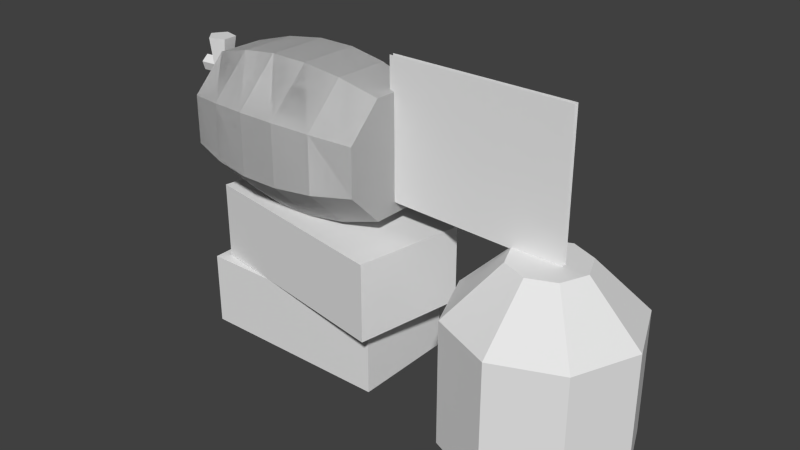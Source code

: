 # Source: borparlo.blend  (saved by Blender 2.69.0; exported with 4.5.12 LTS)
import bpy
from mathutils import Matrix  # noqa: F401  (used for matrix-valued properties, if any)

bpy.ops.wm.read_factory_settings(use_empty=True)
scene = bpy.context.scene
scene.name = 'Scene'

# ---- collections
col_collection_1 = bpy.data.collections.new('Collection 1'); scene.collection.children.link(col_collection_1)

# ---- world
world_world = bpy.data.worlds.new('World'); scene.world = world_world
world_world.color = (0.05088, 0.05088, 0.05088)
world_world.use_sun_shadow = False
world_world.sun_shadow_jitter_overblur = 0.0
world_world.cycles.sampling_method = 'MANUAL'
world_world.cycles.sample_map_resolution = 256

# ---- meshes
me_mesh_it70_dmspritedef = bpy.data.meshes.new('MESH_IT70_DMSPRITEDEF')
me_mesh_it70_dmspritedef.from_pydata([(1.082, 5.011, 1.053), (0.3379, 5.011, 0.7444), (1.082, 3.533, 2.534), (-0.71, 3.533, 1.792), (0.02926, 5.011, 0.000308), (-1.452, 3.533, 0.000308), (0.3379, 5.011, -0.7448), (-0.71, 3.533, -1.792), (2.136, 5.011, 0.000308), (3.616, 3.533, 0.000308), (1.827, 5.011, 0.7444), (2.874, 3.533, 1.792), (2.874, -0.006024, 1.792), (1.082, -0.006025, 2.534), (3.616, -0.006024, 0.000307), (2.874, -0.006024, -1.792), (1.082, -0.006025, -2.534), (-0.71, -0.006025, -1.792), (-1.452, -0.006025, 0.000307), (-0.71, -0.006025, 1.792), (1.082, 5.011, 1.053), (0.3379, 5.011, 0.7444), (1.082, 3.533, 2.534), (-0.71, 3.533, 1.792), (0.02926, 5.011, 0.000308), (-1.452, 3.533, 0.000308), (1.082, 5.011, -1.053), (1.082, 3.533, -2.534), (1.827, 5.011, -0.7448), (2.874, 3.533, -1.792), (2.136, 5.011, 0.000308), (3.616, 3.533, 0.000308), (1.827, 5.011, 0.7444), (2.874, 3.533, 1.792), (2.874, -0.006024, -1.792), (-0.71, -0.006025, 1.792), (0.3379, 5.011, 0.7444), (-0.71, 3.533, 1.792), (0.3379, 5.011, -0.7448), (-0.71, 3.533, -1.792), (1.827, 5.011, -0.7448), (2.874, 3.533, -1.792), (1.827, 5.011, 0.7444), (2.874, 3.533, 1.792), (-0.71, 3.533, 1.792), (2.874, 3.533, -1.792), (1.082, 5.011, -1.053), (1.082, 3.533, -2.534), (1.827, 5.011, -0.7448), (2.874, 3.533, -1.792), (0.3379, 5.011, -0.7448), (-0.71, 3.533, -1.792), (-3.488, 4.773, 0.6888), (-3.481, 6.381, -0.01629), (-3.497, 5.73, 1.629), (-3.501, 7.072, 1.617), (-3.495, 8.013, 0.6605), (-3.485, 8.001, -0.6804), (-3.476, 7.044, -1.621), (-3.473, 5.703, -1.61), (-3.478, 4.762, -0.653), (-8.926, 6.381, -0.01629), (-3.488, 4.773, 0.6888), (-3.481, 6.381, -0.01629), (-3.497, 5.73, 1.629), (-3.501, 7.072, 1.617), (-3.495, 8.013, 0.6605), (-3.485, 8.001, -0.6804), (-3.476, 7.044, -1.621), (-3.473, 5.703, -1.61), (-3.478, 4.762, -0.653), (-8.926, 6.381, -0.01629), (-8.937, 5.723, 1.609), (-8.927, 4.767, 0.6683), (-8.939, 7.065, 1.597), (-8.935, 8.006, 0.64), (-8.924, 7.994, -0.7009), (-8.915, 7.038, -1.641), (-8.917, 4.756, -0.6735), (-8.937, 5.723, 1.609), (-8.927, 4.767, 0.6683), (-8.939, 7.065, 1.597), (-8.935, 8.006, 0.64), (-8.924, 7.994, -0.7009), (-8.915, 7.038, -1.641), (-8.917, 4.756, -0.6735), (-8.911, 5.696, -1.631), (-8.911, 5.696, -1.631), (-4.592, 5.61, 1.949), (-4.58, 4.472, 0.8304), (-4.596, 7.205, 1.935), (-4.59, 8.323, 0.7972), (-4.577, 8.309, -0.7975), (-4.566, 7.172, -1.916), (-4.563, 5.577, -1.902), (-4.568, 4.459, -0.7643), (-5.68, 5.546, 2.093), (-5.667, 4.318, 0.887), (-5.684, 7.266, 2.078), (-5.677, 8.473, 0.8509), (-5.664, 8.459, -0.8698), (-5.651, 7.231, -2.077), (-5.647, 5.51, -2.062), (-5.654, 4.304, -0.8347), (-6.766, 5.543, 2.085), (-6.754, 4.315, 0.8782), (-6.771, 7.264, 2.071), (-6.764, 8.472, 0.8431), (-6.75, 8.457, -0.8786), (-6.738, 7.229, -2.086), (-6.734, 5.508, -2.071), (-6.741, 4.301, -0.8434), (-7.852, 5.602, 1.923), (-7.841, 4.465, 0.805), (-7.856, 7.197, 1.909), (-7.85, 8.315, 0.7728), (-7.837, 8.302, -0.822), (-7.826, 7.164, -1.94), (-7.822, 5.569, -1.926), (-7.828, 4.451, -0.7897), (-8.937, 5.723, 1.609), (-8.927, 4.767, 0.6683), (-8.939, 7.065, 1.597), (-8.935, 8.006, 0.64), (-8.924, 7.994, -0.7009), (-8.915, 7.038, -1.641), (-8.911, 5.696, -1.631), (-8.917, 4.756, -0.6735), (-4.592, 5.61, 1.949), (-4.58, 4.472, 0.8304), (-4.596, 7.205, 1.935), (-4.59, 8.323, 0.7972), (-4.577, 8.309, -0.7975), (-4.566, 7.172, -1.916), (-4.563, 5.577, -1.902), (-4.568, 4.459, -0.7643), (-5.68, 5.546, 2.093), (-5.667, 4.318, 0.887), (-5.684, 7.266, 2.078), (-5.677, 8.473, 0.8509), (-5.664, 8.459, -0.8698), (-5.651, 7.231, -2.077), (-5.647, 5.51, -2.062), (-5.654, 4.304, -0.8347), (-6.766, 5.543, 2.085), (-6.754, 4.315, 0.8782), (-6.771, 7.264, 2.071), (-6.764, 8.472, 0.8431), (-6.75, 8.457, -0.8786), (-6.738, 7.229, -2.086), (-6.734, 5.508, -2.071), (-6.741, 4.301, -0.8434), (-7.852, 5.602, 1.923), (-7.841, 4.465, 0.805), (-7.856, 7.197, 1.909), (-7.85, 8.315, 0.7728), (-7.837, 8.302, -0.822), (-7.826, 7.164, -1.94), (-7.822, 5.569, -1.926), (-7.828, 4.451, -0.7897), (-8.937, 5.723, 1.609), (-8.927, 4.767, 0.6683), (-8.939, 7.065, 1.597), (-8.935, 8.006, 0.64), (-8.924, 7.994, -0.7009), (-8.915, 7.038, -1.641), (-8.911, 5.696, -1.631), (-8.917, 4.756, -0.6735), (-3.488, 4.773, 0.6888), (-3.497, 5.73, 1.629), (-3.501, 7.072, 1.617), (-3.495, 8.013, 0.6605), (-3.485, 8.001, -0.6804), (-3.476, 7.044, -1.621), (-3.473, 5.703, -1.61), (-3.478, 4.762, -0.653), (-4.563, 5.577, -1.902), (-5.647, 5.51, -2.062), (-6.734, 5.508, -2.071), (-7.822, 5.569, -1.926), (-8.911, 5.696, -1.631), (-3.488, 4.773, 0.6888), (-3.497, 5.73, 1.629), (-3.501, 7.072, 1.617), (-3.495, 8.013, 0.6605), (-3.485, 8.001, -0.6804), (-3.476, 7.044, -1.621), (-3.473, 5.703, -1.61), (-3.478, 4.762, -0.653), (-4.563, 5.577, -1.902), (-5.647, 5.51, -2.062), (-6.734, 5.508, -2.071), (-7.822, 5.569, -1.926), (-8.911, 5.696, -1.631), (-3.473, 5.703, -1.61), (-3.473, 5.703, -1.61), (-9.073, -0.00212, -1.728), (-3.38, -0.002119, -1.728), (-3.38, -0.002119, 1.272), (-9.073, -0.00212, 1.272), (-9.073, 2.09, -1.728), (-9.073, 2.09, 1.272), (-3.38, 2.09, 1.272), (-3.38, 2.09, -1.728), (-8.269, 2.102, -2.147), (-2.381, 2.102, -1.108), (-2.928, 2.102, 1.993), (-8.815, 2.102, 0.9554), (-8.269, 4.299, -2.147), (-8.815, 4.299, 0.9554), (-2.928, 4.299, 1.993), (-2.381, 4.299, -1.108), (-10.32, 7.26, -0.03485), (-10.31, 7.075, 0.09406), (-10.3, 7.325, 0.18), (-10.33, 7.08, -0.1696), (-10.34, 7.333, -0.2468), (-10.32, 7.484, -0.03094), (-8.614, 7.075, -0.05438), (-8.606, 7.325, 0.03156), (-8.637, 7.08, -0.3181), (-8.644, 7.333, -0.3952), (-8.625, 7.484, -0.1794), (-9.52, 8.194, 0.09308), (-9.898, 8.199, 0.1273), (-9.605, 8.203, 0.4642), (-9.669, 8.188, -0.2565), (-9.232, 8.185, -0.1559), (-9.193, 8.195, 0.2894), (-9.621, 6.152, 0.1458), (-9.561, 6.152, 0.2152), (-9.573, 6.149, 0.06671), (-9.483, 6.149, 0.08722), (-9.476, 6.151, 0.179), (-9.543, 6.151, 0.139), (-9.073, -0.00212, -1.728), (-3.38, -0.002119, -1.728), (-9.073, -0.00212, 1.272), (-9.073, 2.09, 1.272), (-3.38, 2.09, 1.272), (-3.38, 2.09, -1.728), (-8.269, 2.102, -2.147), (-2.381, 2.102, -1.108), (-8.815, 2.102, 0.9554), (-8.815, 4.299, 0.9554), (-2.928, 4.299, 1.993), (-2.381, 4.299, -1.108), (-9.621, 6.152, 0.1458), (-9.561, 6.152, 0.2152), (-9.573, 6.149, 0.06671), (-9.483, 6.149, 0.08722), (-9.476, 6.151, 0.179), (-9.073, -0.00212, 1.272), (-3.38, 2.09, -1.728), (-8.815, 2.102, 0.9554), (-2.381, 4.299, -1.108), (-3.626, 5.089, -0.06414), (1.474, 4.93, -0.06414), (1.474, 8.913, -0.06414), (-3.626, 8.913, -0.06414), (-3.626, 8.913, 0.06379), (1.474, 8.913, 0.06379), (1.474, 4.93, 0.06379), (-3.626, 5.089, 0.06379)], [], [(0, 1, 2), (2, 1, 3), (21, 4, 23), (23, 4, 5), (4, 6, 5), (5, 6, 7), (28, 8, 29), (29, 8, 9), (8, 10, 9), (9, 10, 11), (32, 0, 33), (33, 0, 2), (43, 22, 12), (12, 22, 13), (31, 43, 14), (14, 43, 12), (41, 31, 15), (15, 31, 14), (27, 45, 16), (16, 45, 34), (39, 27, 17), (17, 27, 16), (25, 39, 18), (18, 39, 17), (37, 25, 19), (19, 25, 18), (22, 44, 13), (13, 44, 35), (42, 30, 20), (30, 40, 20), (40, 26, 20), (26, 38, 20), (38, 24, 20), (24, 36, 20), (50, 46, 51), (51, 46, 47), (46, 48, 47), (47, 48, 49), (52, 53, 54), (54, 53, 55), (55, 53, 56), (56, 53, 57), (57, 53, 58), (58, 53, 59), (59, 53, 60), (60, 53, 52), (61, 73, 72), (61, 72, 74), (61, 74, 75), (61, 75, 76), (61, 76, 77), (61, 77, 86), (61, 86, 78), (61, 78, 73), (62, 63, 64), (64, 63, 65), (65, 63, 66), (66, 63, 67), (67, 63, 68), (68, 63, 69), (69, 63, 70), (70, 63, 62), (71, 80, 79), (71, 79, 81), (71, 81, 82), (71, 82, 83), (71, 83, 84), (71, 84, 87), (71, 87, 85), (71, 85, 80), (168, 88, 89), (168, 169, 88), (169, 90, 88), (169, 170, 90), (170, 91, 90), (170, 171, 91), (171, 92, 91), (171, 172, 92), (172, 93, 92), (172, 173, 93), (173, 94, 93), (173, 174, 94), (194, 95, 176), (194, 175, 95), (175, 89, 95), (175, 168, 89), (89, 96, 97), (89, 88, 96), (88, 98, 96), (88, 90, 98), (90, 99, 98), (90, 91, 99), (91, 100, 99), (91, 92, 100), (92, 101, 100), (92, 93, 101), (93, 102, 101), (93, 94, 102), (176, 103, 177), (176, 95, 103), (95, 97, 103), (95, 89, 97), (97, 104, 105), (97, 96, 104), (96, 106, 104), (96, 98, 106), (98, 107, 106), (98, 99, 107), (99, 108, 107), (99, 100, 108), (100, 109, 108), (100, 101, 109), (101, 110, 109), (101, 102, 110), (177, 111, 178), (177, 103, 111), (103, 105, 111), (103, 97, 105), (105, 112, 113), (105, 104, 112), (104, 114, 112), (104, 106, 114), (106, 115, 114), (106, 107, 115), (107, 116, 115), (107, 108, 116), (108, 117, 116), (108, 109, 117), (109, 118, 117), (109, 110, 118), (178, 119, 179), (178, 111, 119), (111, 113, 119), (111, 105, 113), (113, 120, 121), (113, 112, 120), (112, 122, 120), (112, 114, 122), (114, 123, 122), (114, 115, 123), (115, 124, 123), (115, 116, 124), (116, 125, 124), (116, 117, 125), (117, 126, 125), (117, 118, 126), (179, 127, 180), (179, 119, 127), (119, 121, 127), (119, 113, 121), (181, 128, 129), (181, 182, 128), (182, 130, 128), (182, 183, 130), (183, 131, 130), (183, 184, 131), (184, 132, 131), (184, 185, 132), (185, 133, 132), (185, 186, 133), (186, 134, 133), (186, 187, 134), (195, 135, 189), (195, 188, 135), (188, 129, 135), (188, 181, 129), (129, 136, 137), (129, 128, 136), (128, 138, 136), (128, 130, 138), (130, 139, 138), (130, 131, 139), (131, 140, 139), (131, 132, 140), (132, 141, 140), (132, 133, 141), (133, 142, 141), (133, 134, 142), (189, 143, 190), (189, 135, 143), (135, 137, 143), (135, 129, 137), (137, 144, 145), (137, 136, 144), (136, 146, 144), (136, 138, 146), (138, 147, 146), (138, 139, 147), (139, 148, 147), (139, 140, 148), (140, 149, 148), (140, 141, 149), (141, 150, 149), (141, 142, 150), (190, 151, 191), (190, 143, 151), (143, 145, 151), (143, 137, 145), (145, 152, 153), (145, 144, 152), (144, 154, 152), (144, 146, 154), (146, 155, 154), (146, 147, 155), (147, 156, 155), (147, 148, 156), (148, 157, 156), (148, 149, 157), (149, 158, 157), (149, 150, 158), (191, 159, 192), (191, 151, 159), (151, 153, 159), (151, 145, 153), (153, 160, 161), (153, 152, 160), (152, 162, 160), (152, 154, 162), (154, 163, 162), (154, 155, 163), (155, 164, 163), (155, 156, 164), (156, 165, 164), (156, 157, 165), (157, 166, 165), (157, 158, 166), (192, 167, 193), (192, 159, 167), (159, 161, 167), (159, 153, 161), (196, 197, 198), (198, 199, 196), (200, 201, 202), (202, 203, 200), (235, 237, 201), (201, 200, 235), (252, 198, 239), (239, 238, 252), (198, 197, 240), (240, 239, 198), (236, 235, 200), (200, 253, 236), (204, 205, 206), (206, 207, 204), (208, 209, 210), (210, 211, 208), (241, 243, 209), (209, 208, 241), (254, 206, 245), (245, 244, 254), (206, 205, 246), (246, 245, 206), (242, 241, 208), (208, 255, 242), (212, 213, 214), (212, 215, 213), (212, 216, 215), (212, 217, 216), (212, 214, 217), (214, 218, 219), (214, 213, 218), (213, 220, 218), (213, 215, 220), (215, 221, 220), (215, 216, 221), (216, 222, 221), (216, 217, 222), (217, 219, 222), (217, 214, 219), (223, 224, 225), (223, 226, 224), (223, 227, 226), (223, 228, 227), (223, 225, 228), (225, 229, 230), (225, 224, 229), (224, 231, 229), (224, 226, 231), (226, 232, 231), (226, 227, 232), (227, 233, 232), (227, 228, 233), (228, 230, 233), (228, 225, 230), (234, 248, 247), (234, 247, 249), (234, 249, 250), (234, 250, 251), (234, 251, 248), (256, 257, 258), (256, 258, 259), (260, 261, 262), (260, 262, 263)])
_uv = me_mesh_it70_dmspritedef.uv_layers.new(name='UVMap')
_uv.uv.foreach_set('vector', [0.5, 0.7734, 0.6484, 0.7734, 0.5, 0.2266, 0.5, 0.2266, 0.6484, 0.7734, 0.8555, 0.2266, 0.4141, 0.7734, 0.5859, 0.7734, 0.1719, 0.2266, 0.1719, 0.2266, 0.5859, 0.7734, 0.5859, 0.2266, 0.5859, 0.7734, 0.7578, 0.7734, 0.5859, 0.2266, 0.5859, 0.2266, 0.7578, 0.7734, 1.0, 0.2266, 0.7578, 0.7734, 0.5859, 0.7734, 1.0, 0.2266, 1.0, 0.2266, 0.5859, 0.7734, 0.5859, 0.2266, 0.5859, 0.7734, 0.4141, 0.7734, 0.5859, 0.2266, 0.5859, 0.2266, 0.4141, 0.7734, 0.1719, 0.2266, 0.3516, 0.7734, 0.5, 0.7734, 0.1445, 0.2266, 0.1445, 0.2266, 0.5, 0.7734, 0.5, 0.2266, 0.1445, 1.0, 0.5, 1.0, 0.1445, 0.0, 0.1445, 0.0, 0.5, 1.0, 0.5, 0.0, 0.5, 1.0, 0.1445, 1.0, 0.5, 0.0, 0.5, 0.0, 0.1445, 1.0, 0.1445, 0.0, 0.8555, 1.0, 0.5, 1.0, 0.8555, 0.0, 0.8555, 0.0, 0.5, 1.0, 0.5, 0.0, 0.5, 1.0, 0.1445, 1.0, 0.5, 0.0, 0.5, 0.0, 0.1445, 1.0, 0.1445, 0.0, 0.8555, 1.0, 0.5, 1.0, 0.8555, 0.0, 0.8555, 0.0, 0.5, 1.0, 0.5, 0.0, 0.5, 1.0, 0.8555, 1.0, 0.5, 0.0, 0.5, 0.0, 0.8555, 1.0, 0.8555, 0.0, 0.1445, 1.0, 0.5, 1.0, 0.1445, 0.0, 0.1445, 0.0, 0.5, 1.0, 0.5, 0.0, 0.5, 1.0, 0.8555, 1.0, 0.5, 0.0, 0.5, 0.0, 0.8555, 1.0, 0.8555, 0.0, 0.4141, 0.3516, 0.5859, 0.293, 0.3438, 0.5, 0.5859, 0.293, 0.7578, 0.3516, 0.3438, 0.5, 0.7578, 0.3516, 0.8281, 0.5, 0.3438, 0.5, 0.8281, 0.5, 0.7578, 0.6484, 0.3438, 0.5, 0.7578, 0.6484, 0.5859, 0.707, 0.3438, 0.5, 0.5859, 0.707, 0.4141, 0.6484, 0.3438, 0.5, 0.7617, 0.9922, 0.543, 0.9102, 1.086, 0.4102, 1.086, 0.4102, 0.543, 0.9102, 0.5625, 0.2188, 0.543, 0.9102, 0.3203, 0.9766, 0.5625, 0.2188, 0.5625, 0.2188, 0.3203, 0.9766, 0.01953, 0.375, 0.2891, 0.003906, 0.5039, 0.5, 0.0, 0.3008, 0.0, 0.3008, 0.5039, 0.5, 0.003906, 0.7109, 0.003906, 0.7109, 0.5039, 0.5, 0.2969, 1.0, 0.2969, 1.0, 0.5039, 0.5, 0.707, 0.9961, 0.707, 0.9961, 0.5039, 0.5, 0.9922, 0.7031, 0.9922, 0.7031, 0.5039, 0.5, 0.9883, 0.2891, 0.9883, 0.2891, 0.5039, 0.5, 0.6992, 0.003906, 0.6992, 0.003906, 0.5039, 0.5, 0.2891, 0.003906, 0.5039, 0.5, 0.2891, 0.003906, 0.0, 0.3008, 0.5039, 0.5, 0.0, 0.3008, 0.003906, 0.7109, 0.5039, 0.5, 0.003906, 0.7109, 0.2969, 1.0, 0.5039, 0.5, 0.2969, 1.0, 0.707, 0.9961, 0.5039, 0.5, 0.707, 0.9961, 0.9922, 0.7031, 0.5039, 0.5, 0.9922, 0.7031, 0.9883, 0.2891, 0.5039, 0.5, 0.9883, 0.2891, 0.6992, 0.003906, 0.5039, 0.5, 0.6992, 0.003906, 0.2891, 0.003906, 0.2891, 0.003906, 0.5039, 0.5, 0.0, 0.3008, 0.0, 0.3008, 0.5039, 0.5, 0.003906, 0.7109, 0.003906, 0.7109, 0.5039, 0.5, 0.2969, 1.0, 0.2969, 1.0, 0.5039, 0.5, 0.707, 0.9961, 0.707, 0.9961, 0.5039, 0.5, 0.9922, 0.7031, 0.9922, 0.7031, 0.5039, 0.5, 0.9883, 0.2891, 0.9883, 0.2891, 0.5039, 0.5, 0.6992, 0.003906, 0.6992, 0.003906, 0.5039, 0.5, 0.2891, 0.003906, 0.5039, 0.5, 0.2891, 0.003906, 0.0, 0.3008, 0.5039, 0.5, 0.0, 0.3008, 0.003906, 0.7109, 0.5039, 0.5, 0.003906, 0.7109, 0.2969, 1.0, 0.5039, 0.5, 0.2969, 1.0, 0.707, 0.9961, 0.5039, 0.5, 0.707, 0.9961, 0.9922, 0.7031, 0.5039, 0.5, 0.9922, 0.7031, 0.9883, 0.2891, 0.5039, 0.5, 0.9883, 0.2891, 0.6992, 0.003906, 0.5039, 0.5, 0.6992, 0.003906, 0.2891, 0.003906, 1.371, 0.9961, 1.121, 0.7969, 1.371, 0.7969, 1.371, 0.9961, 1.121, 0.9961, 1.121, 0.7969, 1.121, 0.9961, 0.8711, 0.793, 1.121, 0.7969, 1.121, 0.9961, 0.8711, 0.9961, 0.8711, 0.793, 0.8711, 0.9961, 0.625, 0.7969, 0.8711, 0.793, 0.8711, 0.9961, 0.6211, 0.9961, 0.625, 0.7969, 0.6211, 0.9961, 0.375, 0.7969, 0.625, 0.7969, 0.6211, 0.9961, 0.3711, 0.9961, 0.375, 0.7969, 0.3711, 0.9961, 0.125, 0.8008, 0.375, 0.7969, 0.3711, 0.9961, 0.1211, 1.0, 0.125, 0.8008, 0.1211, 1.0, -0.1289, 0.8008, 0.125, 0.8008, 0.1211, 1.0, -0.1289, 1.0, -0.1289, 0.8008, 1.871, 1.0, 1.621, 0.8008, 1.871, 0.8008, 1.871, 1.0, 1.621, 1.0, 1.621, 0.8008, 1.621, 1.0, 1.371, 0.7969, 1.621, 0.8008, 1.621, 1.0, 1.371, 0.9961, 1.371, 0.7969, 1.371, 0.7969, 1.121, 0.5977, 1.371, 0.5977, 1.371, 0.7969, 1.121, 0.7969, 1.121, 0.5977, 1.121, 0.7969, 0.8711, 0.5938, 1.121, 0.5977, 1.121, 0.7969, 0.8711, 0.793, 0.8711, 0.5938, 0.8711, 0.793, 0.6211, 0.5977, 0.8711, 0.5938, 0.8711, 0.793, 0.625, 0.7969, 0.6211, 0.5977, 0.625, 0.7969, 0.3711, 0.5977, 0.6211, 0.5977, 0.625, 0.7969, 0.375, 0.7969, 0.3711, 0.5977, 0.375, 0.7969, 0.1211, 0.6016, 0.3711, 0.5977, 0.375, 0.7969, 0.125, 0.8008, 0.1211, 0.6016, 0.125, 0.8008, -0.1289, 0.6016, 0.1211, 0.6016, 0.125, 0.8008, -0.1289, 0.8008, -0.1289, 0.6016, 1.871, 0.8008, 1.621, 0.6016, 1.871, 0.6016, 1.871, 0.8008, 1.621, 0.8008, 1.621, 0.6016, 1.621, 0.8008, 1.371, 0.5977, 1.621, 0.6016, 1.621, 0.8008, 1.371, 0.7969, 1.371, 0.5977, 1.371, 0.5977, 1.121, 0.3984, 1.371, 0.3984, 1.371, 0.5977, 1.121, 0.5977, 1.121, 0.3984, 1.121, 0.5977, 0.8711, 0.3984, 1.121, 0.3984, 1.121, 0.5977, 0.8711, 0.5938, 0.8711, 0.3984, 0.8711, 0.5938, 0.6211, 0.3984, 0.8711, 0.3984, 0.8711, 0.5938, 0.6211, 0.5977, 0.6211, 0.3984, 0.6211, 0.5977, 0.3711, 0.4023, 0.6211, 0.3984, 0.6211, 0.5977, 0.3711, 0.5977, 0.3711, 0.4023, 0.3711, 0.5977, 0.1211, 0.4023, 0.3711, 0.4023, 0.3711, 0.5977, 0.1211, 0.6016, 0.1211, 0.4023, 0.1211, 0.6016, -0.1289, 0.4023, 0.1211, 0.4023, 0.1211, 0.6016, -0.1289, 0.6016, -0.1289, 0.4023, 1.871, 0.6016, 1.621, 0.4023, 1.871, 0.4023, 1.871, 0.6016, 1.621, 0.6016, 1.621, 0.4023, 1.621, 0.6016, 1.371, 0.3984, 1.621, 0.4023, 1.621, 0.6016, 1.371, 0.5977, 1.371, 0.3984, 1.371, 0.3984, 1.125, 0.1992, 1.375, 0.1992, 1.371, 0.3984, 1.121, 0.3984, 1.125, 0.1992, 1.121, 0.3984, 0.8711, 0.1992, 1.125, 0.1992, 1.121, 0.3984, 0.8711, 0.3984, 0.8711, 0.1992, 0.8711, 0.3984, 0.6211, 0.1992, 0.8711, 0.1992, 0.8711, 0.3984, 0.6211, 0.3984, 0.6211, 0.1992, 0.6211, 0.3984, 0.3711, 0.2031, 0.6211, 0.1992, 0.6211, 0.3984, 0.3711, 0.4023, 0.3711, 0.2031, 0.3711, 0.4023, 0.1211, 0.2031, 0.3711, 0.2031, 0.3711, 0.4023, 0.1211, 0.4023, 0.1211, 0.2031, 0.1211, 0.4023, -0.1289, 0.2031, 0.1211, 0.2031, 0.1211, 0.4023, -0.1289, 0.4023, -0.1289, 0.2031, 1.871, 0.4023, 1.625, 0.2031, 1.871, 0.2031, 1.871, 0.4023, 1.621, 0.4023, 1.625, 0.2031, 1.621, 0.4023, 1.375, 0.1992, 1.625, 0.2031, 1.621, 0.4023, 1.371, 0.3984, 1.375, 0.1992, 1.375, 0.1992, 1.125, 0.0, 1.375, 0.003906, 1.375, 0.1992, 1.125, 0.1992, 1.125, 0.0, 1.125, 0.1992, 0.8711, 0.0, 1.125, 0.0, 1.125, 0.1992, 0.8711, 0.1992, 0.8711, 0.0, 0.8711, 0.1992, 0.6211, 0.0, 0.8711, 0.0, 0.8711, 0.1992, 0.6211, 0.1992, 0.6211, 0.0, 0.6211, 0.1992, 0.3672, 0.003906, 0.6211, 0.0, 0.6211, 0.1992, 0.3711, 0.2031, 0.3672, 0.003906, 0.3711, 0.2031, 0.1211, 0.003906, 0.3672, 0.003906, 0.3711, 0.2031, 0.1211, 0.2031, 0.1211, 0.003906, 0.1211, 0.2031, -0.1289, 0.003906, 0.1211, 0.003906, 0.1211, 0.2031, -0.1289, 0.2031, -0.1289, 0.003906, 1.871, 0.2031, 1.625, 0.003906, 1.871, 0.003906, 1.871, 0.2031, 1.625, 0.2031, 1.625, 0.003906, 1.625, 0.2031, 1.375, 0.003906, 1.625, 0.003906, 1.625, 0.2031, 1.375, 0.1992, 1.375, 0.003906, 1.371, 0.9961, 1.121, 0.7969, 1.371, 0.7969, 1.371, 0.9961, 1.121, 0.9961, 1.121, 0.7969, 1.121, 0.9961, 0.8711, 0.793, 1.121, 0.7969, 1.121, 0.9961, 0.8711, 0.9961, 0.8711, 0.793, 0.8711, 0.9961, 0.625, 0.7969, 0.8711, 0.793, 0.8711, 0.9961, 0.6211, 0.9961, 0.625, 0.7969, 0.6211, 0.9961, 0.375, 0.7969, 0.625, 0.7969, 0.6211, 0.9961, 0.3711, 0.9961, 0.375, 0.7969, 0.3711, 0.9961, 0.125, 0.8008, 0.375, 0.7969, 0.3711, 0.9961, 0.1211, 1.0, 0.125, 0.8008, 0.1211, 1.0, -0.1289, 0.8008, 0.125, 0.8008, 0.1211, 1.0, -0.1289, 1.0, -0.1289, 0.8008, 1.871, 1.0, 1.621, 0.8008, 1.871, 0.8008, 1.871, 1.0, 1.621, 1.0, 1.621, 0.8008, 1.621, 1.0, 1.371, 0.7969, 1.621, 0.8008, 1.621, 1.0, 1.371, 0.9961, 1.371, 0.7969, 1.371, 0.7969, 1.121, 0.5977, 1.371, 0.5977, 1.371, 0.7969, 1.121, 0.7969, 1.121, 0.5977, 1.121, 0.7969, 0.8711, 0.5938, 1.121, 0.5977, 1.121, 0.7969, 0.8711, 0.793, 0.8711, 0.5938, 0.8711, 0.793, 0.6211, 0.5977, 0.8711, 0.5938, 0.8711, 0.793, 0.625, 0.7969, 0.6211, 0.5977, 0.625, 0.7969, 0.3711, 0.5977, 0.6211, 0.5977, 0.625, 0.7969, 0.375, 0.7969, 0.3711, 0.5977, 0.375, 0.7969, 0.1211, 0.6016, 0.3711, 0.5977, 0.375, 0.7969, 0.125, 0.8008, 0.1211, 0.6016, 0.125, 0.8008, -0.1289, 0.6016, 0.1211, 0.6016, 0.125, 0.8008, -0.1289, 0.8008, -0.1289, 0.6016, 1.871, 0.8008, 1.621, 0.6016, 1.871, 0.6016, 1.871, 0.8008, 1.621, 0.8008, 1.621, 0.6016, 1.621, 0.8008, 1.371, 0.5977, 1.621, 0.6016, 1.621, 0.8008, 1.371, 0.7969, 1.371, 0.5977, 1.371, 0.5977, 1.121, 0.3984, 1.371, 0.3984, 1.371, 0.5977, 1.121, 0.5977, 1.121, 0.3984, 1.121, 0.5977, 0.8711, 0.3984, 1.121, 0.3984, 1.121, 0.5977, 0.8711, 0.5938, 0.8711, 0.3984, 0.8711, 0.5938, 0.6211, 0.3984, 0.8711, 0.3984, 0.8711, 0.5938, 0.6211, 0.5977, 0.6211, 0.3984, 0.6211, 0.5977, 0.3711, 0.4023, 0.6211, 0.3984, 0.6211, 0.5977, 0.3711, 0.5977, 0.3711, 0.4023, 0.3711, 0.5977, 0.1211, 0.4023, 0.3711, 0.4023, 0.3711, 0.5977, 0.1211, 0.6016, 0.1211, 0.4023, 0.1211, 0.6016, -0.1289, 0.4023, 0.1211, 0.4023, 0.1211, 0.6016, -0.1289, 0.6016, -0.1289, 0.4023, 1.871, 0.6016, 1.621, 0.4023, 1.871, 0.4023, 1.871, 0.6016, 1.621, 0.6016, 1.621, 0.4023, 1.621, 0.6016, 1.371, 0.3984, 1.621, 0.4023, 1.621, 0.6016, 1.371, 0.5977, 1.371, 0.3984, 1.371, 0.3984, 1.125, 0.1992, 1.375, 0.1992, 1.371, 0.3984, 1.121, 0.3984, 1.125, 0.1992, 1.121, 0.3984, 0.8711, 0.1992, 1.125, 0.1992, 1.121, 0.3984, 0.8711, 0.3984, 0.8711, 0.1992, 0.8711, 0.3984, 0.6211, 0.1992, 0.8711, 0.1992, 0.8711, 0.3984, 0.6211, 0.3984, 0.6211, 0.1992, 0.6211, 0.3984, 0.3711, 0.2031, 0.6211, 0.1992, 0.6211, 0.3984, 0.3711, 0.4023, 0.3711, 0.2031, 0.3711, 0.4023, 0.1211, 0.2031, 0.3711, 0.2031, 0.3711, 0.4023, 0.1211, 0.4023, 0.1211, 0.2031, 0.1211, 0.4023, -0.1289, 0.2031, 0.1211, 0.2031, 0.1211, 0.4023, -0.1289, 0.4023, -0.1289, 0.2031, 1.871, 0.4023, 1.625, 0.2031, 1.871, 0.2031, 1.871, 0.4023, 1.621, 0.4023, 1.625, 0.2031, 1.621, 0.4023, 1.375, 0.1992, 1.625, 0.2031, 1.621, 0.4023, 1.371, 0.3984, 1.375, 0.1992, 1.375, 0.1992, 1.125, 0.0, 1.375, 0.003906, 1.375, 0.1992, 1.125, 0.1992, 1.125, 0.0, 1.125, 0.1992, 0.8711, 0.0, 1.125, 0.0, 1.125, 0.1992, 0.8711, 0.1992, 0.8711, 0.0, 0.8711, 0.1992, 0.6211, 0.0, 0.8711, 0.0, 0.8711, 0.1992, 0.6211, 0.1992, 0.6211, 0.0, 0.6211, 0.1992, 0.3672, 0.003906, 0.6211, 0.0, 0.6211, 0.1992, 0.3711, 0.2031, 0.3672, 0.003906, 0.3711, 0.2031, 0.1211, 0.003906, 0.3672, 0.003906, 0.3711, 0.2031, 0.1211, 0.2031, 0.1211, 0.003906, 0.1211, 0.2031, -0.1289, 0.003906, 0.1211, 0.003906, 0.1211, 0.2031, -0.1289, 0.2031, -0.1289, 0.003906, 1.871, 0.2031, 1.625, 0.003906, 1.871, 0.003906, 1.871, 0.2031, 1.625, 0.2031, 1.625, 0.003906, 1.625, 0.2031, 1.375, 0.003906, 1.625, 0.003906, 1.625, 0.2031, 1.375, 0.1992, 1.375, 0.003906, 1.0, 1.0, 1.0, 0.0, 0.0, 0.0, 0.0, 0.0, 0.0, 1.0, 1.0, 1.0, 1.0, 1.0, 0.0, 1.0, 0.0, 0.0, 0.0, 0.0, 1.0, 0.0, 1.0, 1.0, 1.0, 0.0, 0.0, 0.0, 0.0, 1.0, 0.0, 1.0, 1.0, 1.0, 1.0, 0.0, 1.0, 0.0, 0.0, 0.0, 0.0, 1.0, 0.0, 1.0, 1.0, 1.0, 1.0, 0.0, 0.0, 0.0, 1.0, 0.0, 1.0, 1.0, 1.0, 1.0, 0.0, 1.0, 0.0, 0.0, 0.0, 0.0, 1.0, 0.0, 1.0, 1.0, 1.0, 1.0, 0.0, 1.0, 0.0, 0.0, 1.0, 1.0, 1.0, 0.0, 0.0, 0.0, 0.0, 0.0, 0.0, 1.0, 1.0, 1.0, 1.0, 1.0, 0.0, 1.0, 0.0, 0.0, 0.0, 0.0, 1.0, 0.0, 1.0, 1.0, 1.0, 0.0, 0.0, 0.0, 0.0, 1.0, 0.0, 1.0, 1.0, 1.0, 1.0, 0.0, 1.0, 0.0, 0.0, 0.0, 0.0, 1.0, 0.0, 1.0, 1.0, 1.0, 1.0, 0.0, 0.0, 0.0, 1.0, 0.0, 1.0, 1.0, 1.0, 1.0, 0.0, 1.0, 0.0, 0.0, 0.0, 0.0, 1.0, 0.0, 1.0, 1.0, 1.0, 1.0, 0.0, 1.0, 0.0, 0.0, 0.01172, 0.4609, 0.01562, 0.5508, 0.02344, 0.4258, 0.01172, 0.4609, 0.003906, 0.5469, 0.01562, 0.5508, 0.01172, 0.4609, 0.0, 0.4219, 0.003906, 0.5469, 0.01172, 0.4609, 0.01172, 0.3516, 0.0, 0.4219, 0.01172, 0.4609, 0.02344, 0.4258, 0.01172, 0.3516, 0.02344, 0.4258, 0.9961, 0.5508, 1.0, 0.4258, 0.02344, 0.4258, 0.01562, 0.5508, 0.9961, 0.5508, 0.01562, 0.5508, 0.9805, 0.5469, 0.9961, 0.5508, 0.01562, 0.5508, 0.003906, 0.5469, 0.9805, 0.5469, 0.003906, 0.5469, 0.9766, 0.4219, 0.9805, 0.5469, 0.003906, 0.5469, 0.0, 0.4219, 0.9766, 0.4219, 0.0, 0.4219, 0.9883, 0.3516, 0.9766, 0.4219, 0.0, 0.4219, 0.01172, 0.3516, 0.9883, 0.3516, 0.01172, 0.3516, 1.0, 0.4258, 0.9883, 0.3516, 0.01172, 0.3516, 0.02344, 0.4258, 1.0, 0.4258, 0.4727, 0.003906, 0.2539, 0.003906, 0.4258, 0.0, 0.4727, 0.003906, 0.3867, 0.007813, 0.2539, 0.003906, 0.4727, 0.003906, 0.6406, 0.007813, 0.3867, 0.007813, 0.4727, 0.003906, 0.6602, 0.003906, 0.6406, 0.007813, 0.4727, 0.003906, 0.4258, 0.0, 0.6602, 0.003906, 0.4258, 0.0, 0.4141, 1.0, 0.4492, 1.0, 0.4258, 0.0, 0.2539, 0.003906, 0.4141, 1.0, 0.2539, 0.003906, 0.4492, 1.0, 0.4141, 1.0, 0.2539, 0.003906, 0.3867, 0.007813, 0.4492, 1.0, 0.3867, 0.007813, 0.5, 1.0, 0.4492, 1.0, 0.3867, 0.007813, 0.6406, 0.007813, 0.5, 1.0, 0.6406, 0.007813, 0.5, 1.0, 0.5, 1.0, 0.6406, 0.007813, 0.6602, 0.003906, 0.5, 1.0, 0.6602, 0.003906, 0.4492, 1.0, 0.5, 1.0, 0.6602, 0.003906, 0.4258, 0.0, 0.4492, 1.0, 0.7227, 0.6211, 0.7344, 0.7109, 0.7656, 0.6289, 0.7227, 0.6211, 0.7656, 0.6289, 0.7422, 0.5391, 0.7227, 0.6211, 0.7422, 0.5391, 0.6914, 0.5625, 0.7227, 0.6211, 0.6914, 0.5625, 0.6875, 0.668, 0.7227, 0.6211, 0.6875, 0.668, 0.7344, 0.7109, 1.0, 0.0, 0.0, 0.0, 0.0, 1.0, 1.0, 0.0, 0.0, 1.0, 1.0, 1.0, 1.0, 1.0, 0.0, 1.0, 0.0, 0.0, 1.0, 1.0, 0.0, 0.0, 1.0, 0.0])
me_mesh_it70_dmspritedef.use_remesh_preserve_volume = False
me_mesh_it70_dmspritedef.use_remesh_preserve_attributes = False
me_mesh_it70_dmspritedef.use_mirror_vertex_groups = False
me_mesh_it70_dmspritedef.update()

# ---- objects
ob_mesh_it70_dmspritedef = bpy.data.objects.new('MESH_IT70_DMSPRITEDEF', me_mesh_it70_dmspritedef)

# ---- transforms, parenting, visibility, modifiers, constraints
ob_mesh_it70_dmspritedef.location = (0.0, 0.0, 0.0)
ob_mesh_it70_dmspritedef.rotation_euler = (1.571, -0.0, 0.0)
ob_mesh_it70_dmspritedef.lineart.crease_threshold = 0.0

# ---- collection membership
col_collection_1.objects.link(ob_mesh_it70_dmspritedef)

# ---- scene / render settings (as saved in the file)
scene.frame_start = 1; scene.frame_end = 250; scene.frame_set(29)
scene.render.engine = 'BLENDER_EEVEE_NEXT'
scene.render.image_settings.color_mode = 'RGB'
scene.render.image_settings.compression = 90
scene.render.resolution_percentage = 50
scene.render.dither_intensity = 0.0
scene.cycles.use_denoising = False
scene.cycles.samples = 10
scene.cycles.sampling_pattern = 'TABULATED_SOBOL'
scene.cycles.light_sampling_threshold = 0.0
scene.cycles.use_adaptive_sampling = False
scene.cycles.use_light_tree = False
scene.cycles.blur_glossy = 0.0
scene.cycles.volume_bounces = 1
scene.cycles.pixel_filter_type = 'GAUSSIAN'
scene.cycles.sample_clamp_indirect = 0.0
scene.view_settings.view_transform = 'Standard'
bpy.context.view_layer.update()

# ---- added for rendering (the .blend has no active camera and no usable light): camera, sun
cam_auto = bpy.data.cameras.new('AutoCamera')
cam_auto.lens = 50.0
cam_auto.sensor_width = 36.0
cam_auto.clip_end = 1000.0
ob_auto_camera = bpy.data.objects.new('AutoCamera', cam_auto)
scene.collection.objects.link(ob_auto_camera)
ob_auto_camera.location = (12.6639, -19.2318, 17.2745)
ob_auto_camera.rotation_euler = (1.09748, -7.21219e-08, 0.694738)
scene.camera = ob_auto_camera
light_auto_sun = bpy.data.lights.new('AutoSun', 'SUN')
light_auto_sun.energy = 3.0
light_auto_sun.angle = 0.0523599
ob_auto_sun = bpy.data.objects.new('AutoSun', light_auto_sun)
scene.collection.objects.link(ob_auto_sun)
ob_auto_sun.rotation_euler = (0.872665, 0.174533, 0.523599)
bpy.context.view_layer.update()
